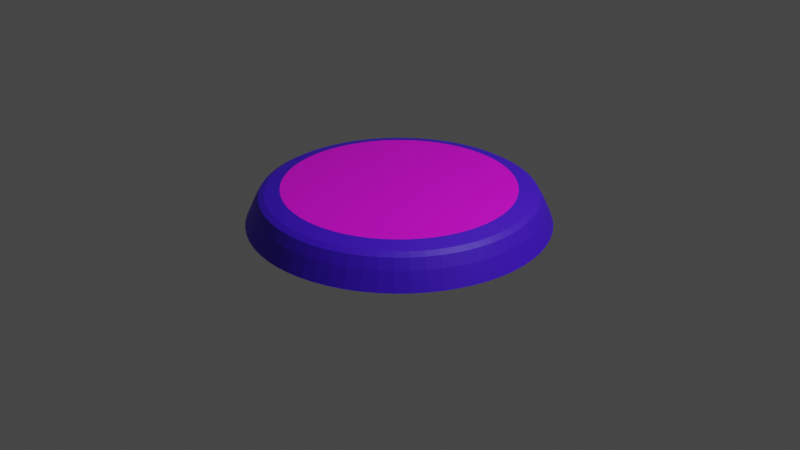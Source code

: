 # Source: ButtonPlayer.blend  (saved by Blender 3.6.13; exported with 4.5.12 LTS)
import bpy
from mathutils import Matrix  # noqa: F401  (used for matrix-valued properties, if any)

bpy.ops.wm.read_factory_settings(use_empty=True)
scene = bpy.context.scene
scene.name = 'Scene'

# ---- collections
col_collection = bpy.data.collections.new('Collection'); scene.collection.children.link(col_collection)
col_button = bpy.data.collections.new('Button'); scene.collection.children.link(col_button)

# ---- images (referenced by path relative to the original .blend; pixels are not part of the script)
import os
ASSET_DIR = os.environ.get("B2B_ASSET_DIR", "")  # directory of the original .blend (textures are referenced by path, not embedded)
HERE = os.path.dirname(os.path.abspath(__file__))  # packed textures are extracted next to this script under _unpacked/

def load_image(name, relpath, width, height, colorspace="sRGB"):
    """Load a texture the original file referenced (path relative to the .blend, or extracted next to this script)."""
    p = next((c for c in (os.path.join(HERE, relpath), os.path.join(ASSET_DIR, relpath)) if relpath and os.path.exists(c)), "")
    if p:
        img = bpy.data.images.load(p, check_existing=True)
        img.name = name
    else:  # same state as the original file: an image datablock whose file is absent (Cycles renders it pink)
        img = bpy.data.images.new(name, width, height)
        img.source = "FILE"
        img.filepath = "//" + (relpath or name)
    img.colorspace_settings.name = colorspace
    return img
img_logotest_png = load_image('LogoTest.png', 'Textures/LogoTest.png', 1024, 1024, 'sRGB')

# ---- materials (node trees are filled in below, after node groups)
mat_button = bpy.data.materials.new('Button')
mat_button.use_transparent_shadow = False
mat_buttonsticker = bpy.data.materials.new('ButtonSticker')
mat_buttonsticker.use_transparent_shadow = False

# ---- material node trees
mat_button.use_nodes = True; mat_button.node_tree.nodes.clear()
_N = mat_button.node_tree.nodes; _L = mat_button.node_tree.links
n0 = _N.new('ShaderNodeBsdfPrincipled'); n0.name = 'Principled BSDF'; n0.location = (10, 300)
n0.distribution = 'GGX'
n0.subsurface_method = 'RANDOM_WALK_SKIN'
n0.inputs[0].default_value = (0.06501, 0.007147, 0.8, 1.0)
n0.inputs[3].default_value = 1.45
n0.inputs[27].default_value = (0.0, 0.0, 0.0, 1.0)
n0.inputs[28].default_value = 1.0
n1 = _N.new('ShaderNodeOutputMaterial'); n1.name = 'Material Output'; n1.location = (300, 300)
_L.new(n0.outputs[0], n1.inputs[0])
n1.is_active_output = True
mat_buttonsticker.use_nodes = True; mat_buttonsticker.node_tree.nodes.clear()
_N = mat_buttonsticker.node_tree.nodes; _L = mat_buttonsticker.node_tree.links
n0 = _N.new('ShaderNodeBsdfPrincipled'); n0.name = 'Principled BSDF'; n0.location = (10, 300)
n0.distribution = 'GGX'
n0.subsurface_method = 'RANDOM_WALK_SKIN'
n0.inputs[3].default_value = 1.45
n0.inputs[27].default_value = (0.0, 0.0, 0.0, 1.0)
n0.inputs[28].default_value = 1.0
n1 = _N.new('ShaderNodeOutputMaterial'); n1.name = 'Material Output'; n1.location = (300, 300)
n2 = _N.new('ShaderNodeTexImage'); n2.name = 'Image Texture'; n2.location = (-280, 280)
n2.image = img_logotest_png
_L.new(n0.outputs[0], n1.inputs[0])
_L.new(n2.outputs[0], n0.inputs[0])
n1.is_active_output = True

# ---- world
world_world = bpy.data.worlds.new('World'); scene.world = world_world
world_world.use_nodes = True; world_world.node_tree.nodes.clear()
_N = world_world.node_tree.nodes; _L = world_world.node_tree.links
n0 = _N.new('ShaderNodeOutputWorld'); n0.name = 'World Output'; n0.location = (300, 300)
n1 = _N.new('ShaderNodeBackground'); n1.name = 'Background'; n1.location = (10, 300)
n1.inputs[0].default_value = (0.05088, 0.05088, 0.05088, 1.0)
_L.new(n1.outputs[0], n0.inputs[0])
n0.is_active_output = True
world_world.color = (0.05088, 0.05088, 0.05088)
world_world.use_sun_shadow = False
world_world.sun_shadow_jitter_overblur = 0.0

# ---- cameras
cam_camera = bpy.data.cameras.new('Camera')
cam_camera.clip_end = 100.0
cam_camera.ortho_scale = 7.314

# ---- lights
light_light = bpy.data.lights.new('Light', 'POINT')
light_light.transmission_factor = 0.0
light_light.energy = 1000.0
light_light.shadow_soft_size = 0.1
light_light.shadow_maximum_resolution = 0.006
light_light.use_absolute_resolution = True

# ---- meshes
me_cylinder_001 = bpy.data.meshes.new('Cylinder.001')
me_cylinder_001.from_pydata([(7.123e-09, 1.549, 0.01768), (0.1518, 1.541, 0.01768), (0.3022, 1.519, 0.01768), (0.4496, 1.482, 0.01768), (0.5927, 1.431, 0.01768), (0.7301, 1.366, 0.01768), (0.8605, 1.288, 0.01768), (0.9825, 1.197, 0.01768), (1.095, 1.095, 0.01768), (1.197, 0.9825, 0.01768), (1.288, 0.8605, 0.01768), (1.366, 0.7301, 0.01768), (1.431, 0.5927, 0.01768), (1.482, 0.4496, 0.01768), (1.519, 0.3022, 0.01768), (1.541, 0.1518, 0.01768), (1.549, 6.133e-09, 0.01768), (1.541, -0.1518, 0.01768), (1.519, -0.3022, 0.01768), (1.482, -0.4496, 0.01768), (1.431, -0.5927, 0.01768), (1.366, -0.7301, 0.01768), (1.288, -0.8605, 0.01768), (1.197, -0.9825, 0.01768), (1.095, -1.095, 0.01768), (0.9825, -1.197, 0.01768), (0.8605, -1.288, 0.01768), (0.7301, -1.366, 0.01768), (0.5927, -1.431, 0.01768), (0.4496, -1.482, 0.01768), (0.3022, -1.519, 0.01768), (0.1518, -1.541, 0.01768), (7.123e-09, -1.549, 0.01768), (-0.1518, -1.541, 0.01768), (-0.3022, -1.519, 0.01768), (-0.4496, -1.482, 0.01768), (-0.5927, -1.431, 0.01768), (-0.7301, -1.366, 0.01768), (-0.8605, -1.288, 0.01768), (-0.9825, -1.197, 0.01768), (-1.095, -1.095, 0.01768), (-1.197, -0.9825, 0.01768), (-1.288, -0.8605, 0.01768), (-1.366, -0.7301, 0.01768), (-1.431, -0.5927, 0.01768), (-1.482, -0.4496, 0.01768), (-1.519, -0.3022, 0.01768), (-1.541, -0.1518, 0.01768), (-1.549, 6.133e-09, 0.01768), (-1.541, 0.1518, 0.01768), (-1.519, 0.3022, 0.01768), (-1.482, 0.4496, 0.01768), (-1.431, 0.5927, 0.01768), (-1.366, 0.7301, 0.01768), (-1.288, 0.8605, 0.01768), (-1.197, 0.9825, 0.01768), (-1.095, 1.095, 0.01768), (-0.9825, 1.197, 0.01768), (-0.8605, 1.288, 0.01768), (-0.7301, 1.366, 0.01768), (-0.5927, 1.431, 0.01768), (-0.4496, 1.482, 0.01768), (-0.3022, 1.519, 0.01768), (-0.1518, 1.541, 0.01768), (0.1165, 1.182, 0.3751), (1.082e-08, 1.188, 0.3751), (0.2318, 1.165, 0.3751), (0.3449, 1.137, 0.3751), (0.4547, 1.098, 0.3751), (0.5601, 1.048, 0.3751), (0.6601, 0.9879, 0.3751), (0.7537, 0.9184, 0.3751), (0.8401, 0.8401, 0.3751), (0.9184, 0.7537, 0.3751), (0.9879, 0.6601, 0.3751), (1.048, 0.5601, 0.3751), (1.098, 0.4547, 0.3751), (1.137, 0.3449, 0.3751), (1.165, 0.2318, 0.3751), (1.182, 0.1165, 0.3751), (1.188, 1.147e-09, 0.3751), (1.182, -0.1165, 0.3751), (1.165, -0.2318, 0.3751), (1.137, -0.3449, 0.3751), (1.098, -0.4547, 0.3751), (1.048, -0.5601, 0.3751), (0.9879, -0.6601, 0.3751), (0.9184, -0.7537, 0.3751), (0.8401, -0.8401, 0.3751), (0.7537, -0.9184, 0.3751), (0.6601, -0.9879, 0.3751), (0.5601, -1.048, 0.3751), (0.4547, -1.098, 0.3751), (0.3449, -1.137, 0.3751), (0.2318, -1.165, 0.3751), (0.1165, -1.182, 0.3751), (1.082e-08, -1.188, 0.3751), (-0.1165, -1.182, 0.3751), (-0.2318, -1.165, 0.3751), (-0.3449, -1.137, 0.3751), (-0.4547, -1.098, 0.3751), (-0.5601, -1.048, 0.3751), (-0.6601, -0.9879, 0.3751), (-0.7537, -0.9184, 0.3751), (-0.8401, -0.8401, 0.3751), (-0.9184, -0.7537, 0.3751), (-0.9879, -0.6601, 0.3751), (-1.048, -0.5601, 0.3751), (-1.098, -0.4547, 0.3751), (-1.137, -0.3449, 0.3751), (-1.165, -0.2318, 0.3751), (-1.182, -0.1165, 0.3751), (-1.188, 1.147e-09, 0.3751), (-1.182, 0.1165, 0.3751), (-1.165, 0.2318, 0.3751), (-1.137, 0.3449, 0.3751), (-1.098, 0.4547, 0.3751), (-1.048, 0.5601, 0.3751), (-0.9879, 0.6601, 0.3751), (-0.9184, 0.7537, 0.3751), (-0.8401, 0.8401, 0.3751), (-0.7537, 0.9184, 0.3751), (-0.6601, 0.9879, 0.3751), (-0.5601, 1.048, 0.3751), (-0.4547, 1.098, 0.3751), (-0.3449, 1.137, 0.3751), (-0.2318, 1.165, 0.3751), (-0.1165, 1.182, 0.3751), (8.935e-09, 1.466, 0.2), (0.1437, 1.459, 0.2), (0.2861, 1.438, 0.2), (0.4257, 1.403, 0.2), (0.5612, 1.355, 0.2), (0.6913, 1.293, 0.2), (0.8147, 1.219, 0.2), (0.9303, 1.134, 0.2), (1.037, 1.037, 0.2), (1.134, 0.9303, 0.2), (1.219, 0.8147, 0.2), (1.293, 0.6913, 0.2), (1.355, 0.5612, 0.2), (1.403, 0.4257, 0.2), (1.438, 0.2861, 0.2), (1.459, 0.1437, 0.2), (1.466, 4.481e-09, 0.2), (1.459, -0.1437, 0.2), (1.438, -0.2861, 0.2), (1.403, -0.4257, 0.2), (1.355, -0.5612, 0.2), (1.293, -0.6913, 0.2), (1.219, -0.8147, 0.2), (1.134, -0.9303, 0.2), (1.037, -1.037, 0.2), (0.9303, -1.134, 0.2), (0.8147, -1.219, 0.2), (0.6913, -1.293, 0.2), (0.5612, -1.355, 0.2), (0.4257, -1.403, 0.2), (0.2861, -1.438, 0.2), (0.1437, -1.459, 0.2), (8.935e-09, -1.466, 0.2), (-0.1437, -1.459, 0.2), (-0.2861, -1.438, 0.2), (-0.4257, -1.403, 0.2), (-0.5612, -1.355, 0.2), (-0.6913, -1.293, 0.2), (-0.8147, -1.219, 0.2), (-0.9303, -1.134, 0.2), (-1.037, -1.037, 0.2), (-1.134, -0.9303, 0.2), (-1.219, -0.8147, 0.2), (-1.293, -0.6913, 0.2), (-1.355, -0.5612, 0.2), (-1.403, -0.4257, 0.2), (-1.438, -0.2861, 0.2), (-1.459, -0.1437, 0.2), (-1.466, 4.481e-09, 0.2), (-1.459, 0.1437, 0.2), (-1.438, 0.2861, 0.2), (-1.403, 0.4257, 0.2), (-1.355, 0.5612, 0.2), (-1.293, 0.6913, 0.2), (-1.219, 0.8147, 0.2), (-1.134, 0.9303, 0.2), (-1.037, 1.037, 0.2), (-0.9303, 1.134, 0.2), (-0.8147, 1.219, 0.2), (-0.6913, 1.293, 0.2), (-0.5612, 1.355, 0.2), (-0.4257, 1.403, 0.2), (-0.2861, 1.438, 0.2), (-0.1437, 1.459, 0.2), (9.121e-09, 1.407, 0.3045), (9.296e-09, 1.35, 0.3371), (0.1323, 1.343, 0.3371), (0.1379, 1.4, 0.3045), (0.2633, 1.324, 0.3371), (0.2745, 1.38, 0.3045), (0.3917, 1.291, 0.3371), (0.4085, 1.347, 0.3045), (0.5164, 1.247, 0.3371), (0.5385, 1.3, 0.3045), (0.6362, 1.19, 0.3371), (0.6634, 1.241, 0.3045), (0.7498, 1.122, 0.3371), (0.7818, 1.17, 0.3045), (0.8561, 1.043, 0.3371), (0.8927, 1.088, 0.3045), (0.9543, 0.9543, 0.3371), (0.9951, 0.9951, 0.3045), (1.043, 0.8561, 0.3371), (1.088, 0.8927, 0.3045), (1.122, 0.7498, 0.3371), (1.17, 0.7818, 0.3045), (1.19, 0.6362, 0.3371), (1.241, 0.6634, 0.3045), (1.247, 0.5164, 0.3371), (1.3, 0.5385, 0.3045), (1.291, 0.3917, 0.3371), (1.347, 0.4085, 0.3045), (1.324, 0.2633, 0.3371), (1.38, 0.2745, 0.3045), (1.343, 0.1323, 0.3371), (1.4, 0.1379, 0.3045), (1.35, 3.327e-09, 0.3371), (1.407, 4.044e-09, 0.3045), (1.343, -0.1323, 0.3371), (1.4, -0.1379, 0.3045), (1.324, -0.2633, 0.3371), (1.38, -0.2745, 0.3045), (1.291, -0.3917, 0.3371), (1.347, -0.4085, 0.3045), (1.247, -0.5164, 0.3371), (1.3, -0.5385, 0.3045), (1.19, -0.6362, 0.3371), (1.241, -0.6634, 0.3045), (1.122, -0.7498, 0.3371), (1.17, -0.7818, 0.3045), (1.043, -0.8561, 0.3371), (1.088, -0.8927, 0.3045), (0.9543, -0.9543, 0.3371), (0.9951, -0.9951, 0.3045), (0.8561, -1.043, 0.3371), (0.8927, -1.088, 0.3045), (0.7498, -1.122, 0.3371), (0.7818, -1.17, 0.3045), (0.6362, -1.19, 0.3371), (0.6634, -1.241, 0.3045), (0.5164, -1.247, 0.3371), (0.5385, -1.3, 0.3045), (0.3917, -1.291, 0.3371), (0.4085, -1.347, 0.3045), (0.2633, -1.324, 0.3371), (0.2745, -1.38, 0.3045), (0.1323, -1.343, 0.3371), (0.1379, -1.4, 0.3045), (9.296e-09, -1.35, 0.3371), (9.121e-09, -1.407, 0.3045), (-0.1323, -1.343, 0.3371), (-0.1379, -1.4, 0.3045), (-0.2633, -1.324, 0.3371), (-0.2745, -1.38, 0.3045), (-0.3917, -1.291, 0.3371), (-0.4085, -1.347, 0.3045), (-0.5164, -1.247, 0.3371), (-0.5385, -1.3, 0.3045), (-0.6362, -1.19, 0.3371), (-0.6634, -1.241, 0.3045), (-0.7498, -1.122, 0.3371), (-0.7818, -1.17, 0.3045), (-0.8561, -1.043, 0.3371), (-0.8927, -1.088, 0.3045), (-0.9543, -0.9543, 0.3371), (-0.9951, -0.9951, 0.3045), (-1.043, -0.8561, 0.3371), (-1.088, -0.8927, 0.3045), (-1.122, -0.7498, 0.3371), (-1.17, -0.7818, 0.3045), (-1.19, -0.6362, 0.3371), (-1.241, -0.6634, 0.3045), (-1.247, -0.5164, 0.3371), (-1.3, -0.5385, 0.3045), (-1.291, -0.3917, 0.3371), (-1.347, -0.4085, 0.3045), (-1.324, -0.2633, 0.3371), (-1.38, -0.2745, 0.3045), (-1.343, -0.1323, 0.3371), (-1.4, -0.1379, 0.3045), (-1.35, 3.327e-09, 0.3371), (-1.407, 4.044e-09, 0.3045), (-1.343, 0.1323, 0.3371), (-1.4, 0.1379, 0.3045), (-1.324, 0.2633, 0.3371), (-1.38, 0.2745, 0.3045), (-1.291, 0.3917, 0.3371), (-1.347, 0.4085, 0.3045), (-1.247, 0.5164, 0.3371), (-1.3, 0.5385, 0.3045), (-1.19, 0.6362, 0.3371), (-1.241, 0.6634, 0.3045), (-1.122, 0.7498, 0.3371), (-1.17, 0.7818, 0.3045), (-1.043, 0.8561, 0.3371), (-1.088, 0.8927, 0.3045), (-0.9543, 0.9543, 0.3371), (-0.9951, 0.9951, 0.3045), (-0.8561, 1.043, 0.3371), (-0.8927, 1.088, 0.3045), (-0.7498, 1.122, 0.3371), (-0.7818, 1.17, 0.3045), (-0.6362, 1.19, 0.3371), (-0.6634, 1.241, 0.3045), (-0.5164, 1.247, 0.3371), (-0.5385, 1.3, 0.3045), (-0.3917, 1.291, 0.3371), (-0.4085, 1.347, 0.3045), (-0.2633, 1.324, 0.3371), (-0.2745, 1.38, 0.3045), (-0.1323, 1.343, 0.3371), (-0.1379, 1.4, 0.3045)], [], [(191, 319, 192, 128), (198, 196, 66, 67), (200, 198, 67, 68), (202, 200, 68, 69), (204, 202, 69, 70), (206, 204, 70, 71), (208, 206, 71, 72), (210, 208, 72, 73), (212, 210, 73, 74), (214, 212, 74, 75), (216, 214, 75, 76), (218, 216, 76, 77), (220, 218, 77, 78), (222, 220, 78, 79), (224, 222, 79, 80), (226, 224, 80, 81), (228, 226, 81, 82), (230, 228, 82, 83), (232, 230, 83, 84), (234, 232, 84, 85), (236, 234, 85, 86), (238, 236, 86, 87), (240, 238, 87, 88), (242, 240, 88, 89), (244, 242, 89, 90), (246, 244, 90, 91), (248, 246, 91, 92), (250, 248, 92, 93), (252, 250, 93, 94), (254, 252, 94, 95), (256, 254, 95, 96), (258, 256, 96, 97), (260, 258, 97, 98), (262, 260, 98, 99), (264, 262, 99, 100), (266, 264, 100, 101), (268, 266, 101, 102), (270, 268, 102, 103), (272, 270, 103, 104), (274, 272, 104, 105), (276, 274, 105, 106), (278, 276, 106, 107), (280, 278, 107, 108), (282, 280, 108, 109), (284, 282, 109, 110), (286, 284, 110, 111), (288, 286, 111, 112), (290, 288, 112, 113), (292, 290, 113, 114), (294, 292, 114, 115), (296, 294, 115, 116), (298, 296, 116, 117), (300, 298, 117, 118), (302, 300, 118, 119), (304, 302, 119, 120), (306, 304, 120, 121), (308, 306, 121, 122), (310, 308, 122, 123), (312, 310, 123, 124), (314, 312, 124, 125), (316, 314, 125, 126), (318, 316, 126, 127), (135, 207, 209, 136), (193, 318, 127, 65), (0, 1, 2, 3, 4, 5, 6, 7, 8, 9, 10, 11, 12, 13, 14, 15, 16, 17, 18, 19, 20, 21, 22, 23, 24, 25, 26, 27, 28, 29, 30, 31, 32, 33, 34, 35, 36, 37, 38, 39, 40, 41, 42, 43, 44, 45, 46, 47, 48, 49, 50, 51, 52, 53, 54, 55, 56, 57, 58, 59, 60, 61, 62, 63), (170, 277, 279, 171), (144, 225, 227, 145), (179, 295, 297, 180), (153, 243, 245, 154), (188, 313, 315, 189), (162, 261, 263, 163), (136, 209, 211, 137), (171, 279, 281, 172), (145, 227, 229, 146), (180, 297, 299, 181), (128, 192, 195, 129), (154, 245, 247, 155), (189, 315, 317, 190), (163, 263, 265, 164), (137, 211, 213, 138), (172, 281, 283, 173), (146, 229, 231, 147), (181, 299, 301, 182), (155, 247, 249, 156), (190, 317, 319, 191), (129, 195, 197, 130), (164, 265, 267, 165), (138, 213, 215, 139), (173, 283, 285, 174), (147, 231, 233, 148), (182, 301, 303, 183), (156, 249, 251, 157), (196, 194, 64, 66), (130, 197, 199, 131), (165, 267, 269, 166), (139, 215, 217, 140), (174, 285, 287, 175), (148, 233, 235, 149), (183, 303, 305, 184), (157, 251, 253, 158), (131, 199, 201, 132), (166, 269, 271, 167), (140, 217, 219, 141), (175, 287, 289, 176), (149, 235, 237, 150), (184, 305, 307, 185), (158, 253, 255, 159), (132, 201, 203, 133), (167, 271, 273, 168), (141, 219, 221, 142), (176, 289, 291, 177), (150, 237, 239, 151), (185, 307, 309, 186), (159, 255, 257, 160), (133, 203, 205, 134), (168, 273, 275, 169), (142, 221, 223, 143), (177, 291, 293, 178), (151, 239, 241, 152), (186, 309, 311, 187), (160, 257, 259, 161), (134, 205, 207, 135), (169, 275, 277, 170), (143, 223, 225, 144), (178, 293, 295, 179), (152, 241, 243, 153), (187, 311, 313, 188), (161, 259, 261, 162), (63, 191, 128, 0), (62, 190, 191, 63), (61, 189, 190, 62), (60, 188, 189, 61), (59, 187, 188, 60), (58, 186, 187, 59), (57, 185, 186, 58), (56, 184, 185, 57), (55, 183, 184, 56), (54, 182, 183, 55), (53, 181, 182, 54), (52, 180, 181, 53), (51, 179, 180, 52), (50, 178, 179, 51), (49, 177, 178, 50), (48, 176, 177, 49), (47, 175, 176, 48), (46, 174, 175, 47), (45, 173, 174, 46), (44, 172, 173, 45), (43, 171, 172, 44), (42, 170, 171, 43), (41, 169, 170, 42), (40, 168, 169, 41), (39, 167, 168, 40), (38, 166, 167, 39), (37, 165, 166, 38), (36, 164, 165, 37), (35, 163, 164, 36), (34, 162, 163, 35), (33, 161, 162, 34), (32, 160, 161, 33), (31, 159, 160, 32), (30, 158, 159, 31), (29, 157, 158, 30), (28, 156, 157, 29), (27, 155, 156, 28), (26, 154, 155, 27), (25, 153, 154, 26), (24, 152, 153, 25), (23, 151, 152, 24), (22, 150, 151, 23), (21, 149, 150, 22), (20, 148, 149, 21), (19, 147, 148, 20), (18, 146, 147, 19), (17, 145, 146, 18), (16, 144, 145, 17), (15, 143, 144, 16), (14, 142, 143, 15), (13, 141, 142, 14), (12, 140, 141, 13), (11, 139, 140, 12), (10, 138, 139, 11), (9, 137, 138, 10), (8, 136, 137, 9), (7, 135, 136, 8), (6, 134, 135, 7), (5, 133, 134, 6), (4, 132, 133, 5), (3, 131, 132, 4), (2, 130, 131, 3), (1, 129, 130, 2), (0, 128, 129, 1), (128, 191, 190, 189, 188, 187, 186, 185, 184, 183, 182, 181, 180, 179, 178, 177, 176, 175, 174, 173, 172, 171, 170, 169, 168, 167, 166, 165, 164, 163, 162, 161, 160, 159, 158, 157, 156, 155, 154, 153, 152, 151, 150, 149, 148, 147, 146, 145, 144, 143, 142, 141, 140, 139, 138, 137, 136, 135, 134, 133, 132, 131, 130, 129), (195, 192, 193, 194), (197, 195, 194, 196), (199, 197, 196, 198), (201, 199, 198, 200), (203, 201, 200, 202), (205, 203, 202, 204), (207, 205, 204, 206), (209, 207, 206, 208), (211, 209, 208, 210), (213, 211, 210, 212), (215, 213, 212, 214), (217, 215, 214, 216), (219, 217, 216, 218), (221, 219, 218, 220), (223, 221, 220, 222), (225, 223, 222, 224), (227, 225, 224, 226), (229, 227, 226, 228), (231, 229, 228, 230), (233, 231, 230, 232), (235, 233, 232, 234), (237, 235, 234, 236), (239, 237, 236, 238), (241, 239, 238, 240), (243, 241, 240, 242), (245, 243, 242, 244), (247, 245, 244, 246), (249, 247, 246, 248), (251, 249, 248, 250), (253, 251, 250, 252), (255, 253, 252, 254), (257, 255, 254, 256), (259, 257, 256, 258), (261, 259, 258, 260), (263, 261, 260, 262), (265, 263, 262, 264), (267, 265, 264, 266), (269, 267, 266, 268), (271, 269, 268, 270), (273, 271, 270, 272), (275, 273, 272, 274), (277, 275, 274, 276), (279, 277, 276, 278), (281, 279, 278, 280), (283, 281, 280, 282), (285, 283, 282, 284), (287, 285, 284, 286), (289, 287, 286, 288), (291, 289, 288, 290), (293, 291, 290, 292), (295, 293, 292, 294), (297, 295, 294, 296), (299, 297, 296, 298), (301, 299, 298, 300), (303, 301, 300, 302), (305, 303, 302, 304), (307, 305, 304, 306), (309, 307, 306, 308), (311, 309, 308, 310), (313, 311, 310, 312), (315, 313, 312, 314), (317, 315, 314, 316), (319, 317, 316, 318), (192, 319, 318, 193), (194, 193, 65, 64)])
_uv = me_cylinder_001.uv_layers.new(name='UVMap')
_uv.uv.foreach_set('vector', [0.01562, 0.75, 0.01562, 0.9523, 0.0, 0.9523, 0.0, 0.75, 0.9531, 1.0, 0.9688, 1.0, 0.9688, 1.0, 0.9531, 1.0, 0.9375, 1.0, 0.9531, 1.0, 0.9531, 1.0, 0.9375, 1.0, 0.9219, 1.0, 0.9375, 1.0, 0.9375, 1.0, 0.9219, 1.0, 0.9062, 1.0, 0.9219, 1.0, 0.9219, 1.0, 0.9062, 1.0, 0.8906, 1.0, 0.9062, 1.0, 0.9062, 1.0, 0.8906, 1.0, 0.875, 1.0, 0.8906, 1.0, 0.8906, 1.0, 0.875, 1.0, 0.8594, 1.0, 0.875, 1.0, 0.875, 1.0, 0.8594, 1.0, 0.8438, 1.0, 0.8594, 1.0, 0.8594, 1.0, 0.8438, 1.0, 0.8281, 1.0, 0.8438, 1.0, 0.8438, 1.0, 0.8281, 1.0, 0.8125, 1.0, 0.8281, 1.0, 0.8281, 1.0, 0.8125, 1.0, 0.7969, 1.0, 0.8125, 1.0, 0.8125, 1.0, 0.7969, 1.0, 0.7812, 1.0, 0.7969, 1.0, 0.7969, 1.0, 0.7812, 1.0, 0.7656, 1.0, 0.7812, 1.0, 0.7812, 1.0, 0.7656, 1.0, 0.75, 1.0, 0.7656, 1.0, 0.7656, 1.0, 0.75, 1.0, 0.7344, 1.0, 0.75, 1.0, 0.75, 1.0, 0.7344, 1.0, 0.7188, 1.0, 0.7344, 1.0, 0.7344, 1.0, 0.7188, 1.0, 0.7031, 1.0, 0.7188, 1.0, 0.7188, 1.0, 0.7031, 1.0, 0.6875, 1.0, 0.7031, 1.0, 0.7031, 1.0, 0.6875, 1.0, 0.6719, 1.0, 0.6875, 1.0, 0.6875, 1.0, 0.6719, 1.0, 0.6562, 1.0, 0.6719, 1.0, 0.6719, 1.0, 0.6562, 1.0, 0.6406, 1.0, 0.6562, 1.0, 0.6562, 1.0, 0.6406, 1.0, 0.625, 1.0, 0.6406, 1.0, 0.6406, 1.0, 0.625, 1.0, 0.6094, 1.0, 0.625, 1.0, 0.625, 1.0, 0.6094, 1.0, 0.5938, 1.0, 0.6094, 1.0, 0.6094, 1.0, 0.5938, 1.0, 0.5781, 1.0, 0.5938, 1.0, 0.5938, 1.0, 0.5781, 1.0, 0.5625, 1.0, 0.5781, 1.0, 0.5781, 1.0, 0.5625, 1.0, 0.5469, 1.0, 0.5625, 1.0, 0.5625, 1.0, 0.5469, 1.0, 0.5312, 1.0, 0.5469, 1.0, 0.5469, 1.0, 0.5312, 1.0, 0.5156, 1.0, 0.5312, 1.0, 0.5312, 1.0, 0.5156, 1.0, 0.5, 1.0, 0.5156, 1.0, 0.5156, 1.0, 0.5, 1.0, 0.4844, 1.0, 0.5, 1.0, 0.5, 1.0, 0.4844, 1.0, 0.4688, 1.0, 0.4844, 1.0, 0.4844, 1.0, 0.4688, 1.0, 0.4531, 1.0, 0.4688, 1.0, 0.4688, 1.0, 0.4531, 1.0, 0.4375, 1.0, 0.4531, 1.0, 0.4531, 1.0, 0.4375, 1.0, 0.4219, 1.0, 0.4375, 1.0, 0.4375, 1.0, 0.4219, 1.0, 0.4062, 1.0, 0.4219, 1.0, 0.4219, 1.0, 0.4062, 1.0, 0.3906, 1.0, 0.4062, 1.0, 0.4062, 1.0, 0.3906, 1.0, 0.375, 1.0, 0.3906, 1.0, 0.3906, 1.0, 0.375, 1.0, 0.3594, 1.0, 0.375, 1.0, 0.375, 1.0, 0.3594, 1.0, 0.3438, 1.0, 0.3594, 1.0, 0.3594, 1.0, 0.3438, 1.0, 0.3281, 1.0, 0.3438, 1.0, 0.3438, 1.0, 0.3281, 1.0, 0.3125, 1.0, 0.3281, 1.0, 0.3281, 1.0, 0.3125, 1.0, 0.2969, 1.0, 0.3125, 1.0, 0.3125, 1.0, 0.2969, 1.0, 0.2812, 1.0, 0.2969, 1.0, 0.2969, 1.0, 0.2812, 1.0, 0.2656, 1.0, 0.2812, 1.0, 0.2812, 1.0, 0.2656, 1.0, 0.25, 1.0, 0.2656, 1.0, 0.2656, 1.0, 0.25, 1.0, 0.2344, 1.0, 0.25, 1.0, 0.25, 1.0, 0.2344, 1.0, 0.2188, 1.0, 0.2344, 1.0, 0.2344, 1.0, 0.2188, 1.0, 0.2031, 1.0, 0.2188, 1.0, 0.2188, 1.0, 0.2031, 1.0, 0.1875, 1.0, 0.2031, 1.0, 0.2031, 1.0, 0.1875, 1.0, 0.1719, 1.0, 0.1875, 1.0, 0.1875, 1.0, 0.1719, 1.0, 0.1562, 1.0, 0.1719, 1.0, 0.1719, 1.0, 0.1562, 1.0, 0.1406, 1.0, 0.1562, 1.0, 0.1562, 1.0, 0.1406, 1.0, 0.125, 1.0, 0.1406, 1.0, 0.1406, 1.0, 0.125, 1.0, 0.1094, 1.0, 0.125, 1.0, 0.125, 1.0, 0.1094, 1.0, 0.09375, 1.0, 0.1094, 1.0, 0.1094, 1.0, 0.09375, 1.0, 0.07812, 1.0, 0.09375, 1.0, 0.09375, 1.0, 0.07812, 1.0, 0.0625, 1.0, 0.07812, 1.0, 0.07812, 1.0, 0.0625, 1.0, 0.04688, 1.0, 0.0625, 1.0, 0.0625, 1.0, 0.04688, 1.0, 0.03125, 1.0, 0.04687, 1.0, 0.04688, 1.0, 0.03125, 1.0, 0.01562, 1.0, 0.03125, 1.0, 0.03125, 1.0, 0.01562, 1.0, 0.8906, 0.75, 0.8906, 0.9523, 0.875, 0.9523, 0.875, 0.75, 0.0, 1.0, 0.01562, 1.0, 0.01562, 1.0, 0.0, 1.0, 0.75, 0.49, 0.7735, 0.4888, 0.7968, 0.4854, 0.8197, 0.4797, 0.8418, 0.4717, 0.8631, 0.4617, 0.8833, 0.4496, 0.9023, 0.4355, 0.9197, 0.4197, 0.9355, 0.4023, 0.9496, 0.3833, 0.9617, 0.3631, 0.9717, 0.3418, 0.9797, 0.3197, 0.9854, 0.2968, 0.9888, 0.2735, 0.99, 0.25, 0.9888, 0.2265, 0.9854, 0.2032, 0.9797, 0.1803, 0.9717, 0.1582, 0.9617, 0.1369, 0.9496, 0.1167, 0.9355, 0.09775, 0.9197, 0.08029, 0.9023, 0.06448, 0.8833, 0.05045, 0.8631, 0.03834, 0.8418, 0.02827, 0.8197, 0.02033, 0.7968, 0.01461, 0.7735, 0.01116, 0.75, 0.01, 0.7265, 0.01116, 0.7032, 0.01461, 0.6803, 0.02033, 0.6582, 0.02827, 0.6369, 0.03834, 0.6167, 0.05045, 0.5977, 0.06448, 0.5803, 0.08029, 0.5645, 0.09775, 0.5504, 0.1167, 0.5383, 0.1369, 0.5283, 0.1582, 0.5203, 0.1803, 0.5146, 0.2032, 0.5112, 0.2265, 0.51, 0.25, 0.5112, 0.2735, 0.5146, 0.2968, 0.5203, 0.3197, 0.5283, 0.3418, 0.5383, 0.3631, 0.5504, 0.3833, 0.5645, 0.4023, 0.5803, 0.4197, 0.5977, 0.4355, 0.6167, 0.4496, 0.6369, 0.4617, 0.6582, 0.4717, 0.6803, 0.4797, 0.7032, 0.4854, 0.7265, 0.4888, 0.3438, 0.75, 0.3438, 0.9523, 0.3281, 0.9523, 0.3281, 0.75, 0.75, 0.75, 0.75, 0.9523, 0.7344, 0.9523, 0.7344, 0.75, 0.2031, 0.75, 0.2031, 0.9523, 0.1875, 0.9523, 0.1875, 0.75, 0.6094, 0.75, 0.6094, 0.9523, 0.5938, 0.9523, 0.5938, 0.75, 0.0625, 0.75, 0.0625, 0.9523, 0.04688, 0.9523, 0.04688, 0.75, 0.4688, 0.75, 0.4688, 0.9523, 0.4531, 0.9523, 0.4531, 0.75, 0.875, 0.75, 0.875, 0.9523, 0.8594, 0.9523, 0.8594, 0.75, 0.3281, 0.75, 0.3281, 0.9523, 0.3125, 0.9523, 0.3125, 0.75, 0.7344, 0.75, 0.7344, 0.9523, 0.7188, 0.9523, 0.7188, 0.75, 0.1875, 0.75, 0.1875, 0.9523, 0.1719, 0.9523, 0.1719, 0.75, 1.0, 0.75, 1.0, 0.9523, 0.9844, 0.9523, 0.9844, 0.75, 0.5938, 0.75, 0.5938, 0.9523, 0.5781, 0.9523, 0.5781, 0.75, 0.04688, 0.75, 0.04688, 0.9523, 0.03125, 0.9523, 0.03125, 0.75, 0.4531, 0.75, 0.4531, 0.9523, 0.4375, 0.9523, 0.4375, 0.75, 0.8594, 0.75, 0.8594, 0.9523, 0.8438, 0.9523, 0.8438, 0.75, 0.3125, 0.75, 0.3125, 0.9523, 0.2969, 0.9523, 0.2969, 0.75, 0.7188, 0.75, 0.7188, 0.9523, 0.7031, 0.9523, 0.7031, 0.75, 0.1719, 0.75, 0.1719, 0.9523, 0.1562, 0.9523, 0.1562, 0.75, 0.5781, 0.75, 0.5781, 0.9523, 0.5625, 0.9523, 0.5625, 0.75, 0.03125, 0.75, 0.03125, 0.9523, 0.01562, 0.9523, 0.01562, 0.75, 0.9844, 0.75, 0.9844, 0.9523, 0.9688, 0.9523, 0.9687, 0.75, 0.4375, 0.75, 0.4375, 0.9523, 0.4219, 0.9523, 0.4219, 0.75, 0.8438, 0.75, 0.8438, 0.9523, 0.8281, 0.9523, 0.8281, 0.75, 0.2969, 0.75, 0.2969, 0.9523, 0.2812, 0.9523, 0.2813, 0.75, 0.7031, 0.75, 0.7031, 0.9523, 0.6875, 0.9523, 0.6875, 0.75, 0.1562, 0.75, 0.1562, 0.9523, 0.1406, 0.9523, 0.1406, 0.75, 0.5625, 0.75, 0.5625, 0.9523, 0.5469, 0.9523, 0.5469, 0.75, 0.9688, 1.0, 0.9844, 1.0, 0.9844, 1.0, 0.9688, 1.0, 0.9687, 0.75, 0.9688, 0.9523, 0.9531, 0.9523, 0.9531, 0.75, 0.4219, 0.75, 0.4219, 0.9523, 0.4062, 0.9523, 0.4062, 0.75, 0.8281, 0.75, 0.8281, 0.9523, 0.8125, 0.9523, 0.8125, 0.75, 0.2813, 0.75, 0.2812, 0.9523, 0.2656, 0.9523, 0.2656, 0.75, 0.6875, 0.75, 0.6875, 0.9523, 0.6719, 0.9523, 0.6719, 0.75, 0.1406, 0.75, 0.1406, 0.9523, 0.125, 0.9523, 0.125, 0.75, 0.5469, 0.75, 0.5469, 0.9523, 0.5312, 0.9523, 0.5312, 0.75, 0.9531, 0.75, 0.9531, 0.9523, 0.9375, 0.9523, 0.9375, 0.75, 0.4062, 0.75, 0.4062, 0.9523, 0.3906, 0.9523, 0.3906, 0.75, 0.8125, 0.75, 0.8125, 0.9523, 0.7969, 0.9523, 0.7969, 0.75, 0.2656, 0.75, 0.2656, 0.9523, 0.25, 0.9523, 0.25, 0.75, 0.6719, 0.75, 0.6719, 0.9523, 0.6562, 0.9523, 0.6562, 0.75, 0.125, 0.75, 0.125, 0.9523, 0.1094, 0.9523, 0.1094, 0.75, 0.5312, 0.75, 0.5312, 0.9523, 0.5156, 0.9523, 0.5156, 0.75, 0.9375, 0.75, 0.9375, 0.9523, 0.9219, 0.9523, 0.9219, 0.75, 0.3906, 0.75, 0.3906, 0.9523, 0.375, 0.9523, 0.375, 0.75, 0.7969, 0.75, 0.7969, 0.9523, 0.7812, 0.9523, 0.7812, 0.75, 0.25, 0.75, 0.25, 0.9523, 0.2344, 0.9523, 0.2344, 0.75, 0.6562, 0.75, 0.6562, 0.9523, 0.6406, 0.9523, 0.6406, 0.75, 0.1094, 0.75, 0.1094, 0.9523, 0.09375, 0.9523, 0.09375, 0.75, 0.5156, 0.75, 0.5156, 0.9523, 0.5, 0.9523, 0.5, 0.75, 0.9219, 0.75, 0.9219, 0.9523, 0.9062, 0.9523, 0.9063, 0.75, 0.375, 0.75, 0.375, 0.9523, 0.3594, 0.9523, 0.3594, 0.75, 0.7812, 0.75, 0.7812, 0.9523, 0.7656, 0.9523, 0.7656, 0.75, 0.2344, 0.75, 0.2344, 0.9523, 0.2188, 0.9523, 0.2188, 0.75, 0.6406, 0.75, 0.6406, 0.9523, 0.625, 0.9523, 0.625, 0.75, 0.09375, 0.75, 0.09375, 0.9523, 0.07812, 0.9523, 0.07812, 0.75, 0.5, 0.75, 0.5, 0.9523, 0.4844, 0.9523, 0.4844, 0.75, 0.9063, 0.75, 0.9062, 0.9523, 0.8906, 0.9523, 0.8906, 0.75, 0.3594, 0.75, 0.3594, 0.9523, 0.3438, 0.9523, 0.3438, 0.75, 0.7656, 0.75, 0.7656, 0.9523, 0.75, 0.9523, 0.75, 0.75, 0.2188, 0.75, 0.2188, 0.9523, 0.2031, 0.9523, 0.2031, 0.75, 0.625, 0.75, 0.625, 0.9523, 0.6094, 0.9523, 0.6094, 0.75, 0.07812, 0.75, 0.07812, 0.9523, 0.0625, 0.9523, 0.0625, 0.75, 0.4844, 0.75, 0.4844, 0.9523, 0.4688, 0.9523, 0.4688, 0.75, 0.01562, 0.5, 0.01562, 0.75, 0.0, 0.75, 0.0, 0.5, 0.03125, 0.5, 0.03125, 0.75, 0.01562, 0.75, 0.01562, 0.5, 0.04688, 0.5, 0.04688, 0.75, 0.03125, 0.75, 0.03125, 0.5, 0.0625, 0.5, 0.0625, 0.75, 0.04688, 0.75, 0.04688, 0.5, 0.07812, 0.5, 0.07812, 0.75, 0.0625, 0.75, 0.0625, 0.5, 0.09375, 0.5, 0.09375, 0.75, 0.07812, 0.75, 0.07812, 0.5, 0.1094, 0.5, 0.1094, 0.75, 0.09375, 0.75, 0.09375, 0.5, 0.125, 0.5, 0.125, 0.75, 0.1094, 0.75, 0.1094, 0.5, 0.1406, 0.5, 0.1406, 0.75, 0.125, 0.75, 0.125, 0.5, 0.1562, 0.5, 0.1562, 0.75, 0.1406, 0.75, 0.1406, 0.5, 0.1719, 0.5, 0.1719, 0.75, 0.1562, 0.75, 0.1562, 0.5, 0.1875, 0.5, 0.1875, 0.75, 0.1719, 0.75, 0.1719, 0.5, 0.2031, 0.5, 0.2031, 0.75, 0.1875, 0.75, 0.1875, 0.5, 0.2188, 0.5, 0.2188, 0.75, 0.2031, 0.75, 0.2031, 0.5, 0.2344, 0.5, 0.2344, 0.75, 0.2188, 0.75, 0.2188, 0.5, 0.25, 0.5, 0.25, 0.75, 0.2344, 0.75, 0.2344, 0.5, 0.2656, 0.5, 0.2656, 0.75, 0.25, 0.75, 0.25, 0.5, 0.2812, 0.5, 0.2813, 0.75, 0.2656, 0.75, 0.2656, 0.5, 0.2969, 0.5, 0.2969, 0.75, 0.2813, 0.75, 0.2812, 0.5, 0.3125, 0.5, 0.3125, 0.75, 0.2969, 0.75, 0.2969, 0.5, 0.3281, 0.5, 0.3281, 0.75, 0.3125, 0.75, 0.3125, 0.5, 0.3438, 0.5, 0.3438, 0.75, 0.3281, 0.75, 0.3281, 0.5, 0.3594, 0.5, 0.3594, 0.75, 0.3438, 0.75, 0.3438, 0.5, 0.375, 0.5, 0.375, 0.75, 0.3594, 0.75, 0.3594, 0.5, 0.3906, 0.5, 0.3906, 0.75, 0.375, 0.75, 0.375, 0.5, 0.4062, 0.5, 0.4062, 0.75, 0.3906, 0.75, 0.3906, 0.5, 0.4219, 0.5, 0.4219, 0.75, 0.4062, 0.75, 0.4062, 0.5, 0.4375, 0.5, 0.4375, 0.75, 0.4219, 0.75, 0.4219, 0.5, 0.4531, 0.5, 0.4531, 0.75, 0.4375, 0.75, 0.4375, 0.5, 0.4688, 0.5, 0.4688, 0.75, 0.4531, 0.75, 0.4531, 0.5, 0.4844, 0.5, 0.4844, 0.75, 0.4688, 0.75, 0.4688, 0.5, 0.5, 0.5, 0.5, 0.75, 0.4844, 0.75, 0.4844, 0.5, 0.5156, 0.5, 0.5156, 0.75, 0.5, 0.75, 0.5, 0.5, 0.5312, 0.5, 0.5312, 0.75, 0.5156, 0.75, 0.5156, 0.5, 0.5469, 0.5, 0.5469, 0.75, 0.5312, 0.75, 0.5312, 0.5, 0.5625, 0.5, 0.5625, 0.75, 0.5469, 0.75, 0.5469, 0.5, 0.5781, 0.5, 0.5781, 0.75, 0.5625, 0.75, 0.5625, 0.5, 0.5938, 0.5, 0.5938, 0.75, 0.5781, 0.75, 0.5781, 0.5, 0.6094, 0.5, 0.6094, 0.75, 0.5938, 0.75, 0.5938, 0.5, 0.625, 0.5, 0.625, 0.75, 0.6094, 0.75, 0.6094, 0.5, 0.6406, 0.5, 0.6406, 0.75, 0.625, 0.75, 0.625, 0.5, 0.6562, 0.5, 0.6562, 0.75, 0.6406, 0.75, 0.6406, 0.5, 0.6719, 0.5, 0.6719, 0.75, 0.6562, 0.75, 0.6562, 0.5, 0.6875, 0.5, 0.6875, 0.75, 0.6719, 0.75, 0.6719, 0.5, 0.7031, 0.5, 0.7031, 0.75, 0.6875, 0.75, 0.6875, 0.5, 0.7188, 0.5, 0.7188, 0.75, 0.7031, 0.75, 0.7031, 0.5, 0.7344, 0.5, 0.7344, 0.75, 0.7188, 0.75, 0.7188, 0.5, 0.75, 0.5, 0.75, 0.75, 0.7344, 0.75, 0.7344, 0.5, 0.7656, 0.5, 0.7656, 0.75, 0.75, 0.75, 0.75, 0.5, 0.7812, 0.5, 0.7812, 0.75, 0.7656, 0.75, 0.7656, 0.5, 0.7969, 0.5, 0.7969, 0.75, 0.7812, 0.75, 0.7812, 0.5, 0.8125, 0.5, 0.8125, 0.75, 0.7969, 0.75, 0.7969, 0.5, 0.8281, 0.5, 0.8281, 0.75, 0.8125, 0.75, 0.8125, 0.5, 0.8438, 0.5, 0.8438, 0.75, 0.8281, 0.75, 0.8281, 0.5, 0.8594, 0.5, 0.8594, 0.75, 0.8438, 0.75, 0.8438, 0.5, 0.875, 0.5, 0.875, 0.75, 0.8594, 0.75, 0.8594, 0.5, 0.8906, 0.5, 0.8906, 0.75, 0.875, 0.75, 0.875, 0.5, 0.9062, 0.5, 0.9063, 0.75, 0.8906, 0.75, 0.8906, 0.5, 0.9219, 0.5, 0.9219, 0.75, 0.9063, 0.75, 0.9062, 0.5, 0.9375, 0.5, 0.9375, 0.75, 0.9219, 0.75, 0.9219, 0.5, 0.9531, 0.5, 0.9531, 0.75, 0.9375, 0.75, 0.9375, 0.5, 0.9688, 0.5, 0.9687, 0.75, 0.9531, 0.75, 0.9531, 0.5, 0.9844, 0.5, 0.9844, 0.75, 0.9687, 0.75, 0.9688, 0.5, 1.0, 0.5, 1.0, 0.75, 0.9844, 0.75, 0.9844, 0.5, 0.0, 0.0, 0.0, 0.0, 0.0, 0.0, 0.0, 0.0, 0.0, 0.0, 0.0, 0.0, 0.0, 0.0, 0.0, 0.0, 0.0, 0.0, 0.0, 0.0, 0.0, 0.0, 0.0, 0.0, 0.0, 0.0, 0.0, 0.0, 0.0, 0.0, 0.0, 0.0, 0.0, 0.0, 0.0, 0.0, 0.0, 0.0, 0.0, 0.0, 0.0, 0.0, 0.0, 0.0, 0.0, 0.0, 0.0, 0.0, 0.0, 0.0, 0.0, 0.0, 0.0, 0.0, 0.0, 0.0, 0.0, 0.0, 0.0, 0.0, 0.0, 0.0, 0.0, 0.0, 0.0, 0.0, 0.0, 0.0, 0.0, 0.0, 0.0, 0.0, 0.0, 0.0, 0.0, 0.0, 0.0, 0.0, 0.0, 0.0, 0.0, 0.0, 0.0, 0.0, 0.0, 0.0, 0.0, 0.0, 0.0, 0.0, 0.0, 0.0, 0.0, 0.0, 0.0, 0.0, 0.0, 0.0, 0.0, 0.0, 0.0, 0.0, 0.0, 0.0, 0.0, 0.0, 0.0, 0.0, 0.0, 0.0, 0.0, 0.0, 0.0, 0.0, 0.0, 0.0, 0.0, 0.0, 0.0, 0.0, 0.0, 0.0, 0.0, 0.0, 0.0, 0.0, 0.0, 0.0, 0.9844, 0.9523, 1.0, 0.9523, 1.0, 1.0, 0.9844, 1.0, 0.9688, 0.9523, 0.9844, 0.9523, 0.9844, 1.0, 0.9688, 1.0, 0.9531, 0.9523, 0.9688, 0.9523, 0.9688, 1.0, 0.9531, 1.0, 0.9375, 0.9523, 0.9531, 0.9523, 0.9531, 1.0, 0.9375, 1.0, 0.9219, 0.9523, 0.9375, 0.9523, 0.9375, 1.0, 0.9219, 1.0, 0.9062, 0.9523, 0.9219, 0.9523, 0.9219, 1.0, 0.9062, 1.0, 0.8906, 0.9523, 0.9062, 0.9523, 0.9062, 1.0, 0.8906, 1.0, 0.875, 0.9523, 0.8906, 0.9523, 0.8906, 1.0, 0.875, 1.0, 0.8594, 0.9523, 0.875, 0.9523, 0.875, 1.0, 0.8594, 1.0, 0.8438, 0.9523, 0.8594, 0.9523, 0.8594, 1.0, 0.8438, 1.0, 0.8281, 0.9523, 0.8438, 0.9523, 0.8438, 1.0, 0.8281, 1.0, 0.8125, 0.9523, 0.8281, 0.9523, 0.8281, 1.0, 0.8125, 1.0, 0.7969, 0.9523, 0.8125, 0.9523, 0.8125, 1.0, 0.7969, 1.0, 0.7812, 0.9523, 0.7969, 0.9523, 0.7969, 1.0, 0.7812, 1.0, 0.7656, 0.9523, 0.7812, 0.9523, 0.7812, 1.0, 0.7656, 1.0, 0.75, 0.9523, 0.7656, 0.9523, 0.7656, 1.0, 0.75, 1.0, 0.7344, 0.9523, 0.75, 0.9523, 0.75, 1.0, 0.7344, 1.0, 0.7188, 0.9523, 0.7344, 0.9523, 0.7344, 1.0, 0.7188, 1.0, 0.7031, 0.9523, 0.7188, 0.9523, 0.7188, 1.0, 0.7031, 1.0, 0.6875, 0.9523, 0.7031, 0.9523, 0.7031, 1.0, 0.6875, 1.0, 0.6719, 0.9523, 0.6875, 0.9523, 0.6875, 1.0, 0.6719, 1.0, 0.6562, 0.9523, 0.6719, 0.9523, 0.6719, 1.0, 0.6562, 1.0, 0.6406, 0.9523, 0.6562, 0.9523, 0.6562, 1.0, 0.6406, 1.0, 0.625, 0.9523, 0.6406, 0.9523, 0.6406, 1.0, 0.625, 1.0, 0.6094, 0.9523, 0.625, 0.9523, 0.625, 1.0, 0.6094, 1.0, 0.5938, 0.9523, 0.6094, 0.9523, 0.6094, 1.0, 0.5938, 1.0, 0.5781, 0.9523, 0.5938, 0.9523, 0.5938, 1.0, 0.5781, 1.0, 0.5625, 0.9523, 0.5781, 0.9523, 0.5781, 1.0, 0.5625, 1.0, 0.5469, 0.9523, 0.5625, 0.9523, 0.5625, 1.0, 0.5469, 1.0, 0.5312, 0.9523, 0.5469, 0.9523, 0.5469, 1.0, 0.5312, 1.0, 0.5156, 0.9523, 0.5312, 0.9523, 0.5312, 1.0, 0.5156, 1.0, 0.5, 0.9523, 0.5156, 0.9523, 0.5156, 1.0, 0.5, 1.0, 0.4844, 0.9523, 0.5, 0.9523, 0.5, 1.0, 0.4844, 1.0, 0.4688, 0.9523, 0.4844, 0.9523, 0.4844, 1.0, 0.4688, 1.0, 0.4531, 0.9523, 0.4688, 0.9523, 0.4688, 1.0, 0.4531, 1.0, 0.4375, 0.9523, 0.4531, 0.9523, 0.4531, 1.0, 0.4375, 1.0, 0.4219, 0.9523, 0.4375, 0.9523, 0.4375, 1.0, 0.4219, 1.0, 0.4062, 0.9523, 0.4219, 0.9523, 0.4219, 1.0, 0.4062, 1.0, 0.3906, 0.9523, 0.4062, 0.9523, 0.4062, 1.0, 0.3906, 1.0, 0.375, 0.9523, 0.3906, 0.9523, 0.3906, 1.0, 0.375, 1.0, 0.3594, 0.9523, 0.375, 0.9523, 0.375, 1.0, 0.3594, 1.0, 0.3438, 0.9523, 0.3594, 0.9523, 0.3594, 1.0, 0.3438, 1.0, 0.3281, 0.9523, 0.3438, 0.9523, 0.3438, 1.0, 0.3281, 1.0, 0.3125, 0.9523, 0.3281, 0.9523, 0.3281, 1.0, 0.3125, 1.0, 0.2969, 0.9523, 0.3125, 0.9523, 0.3125, 1.0, 0.2969, 1.0, 0.2812, 0.9523, 0.2969, 0.9523, 0.2969, 1.0, 0.2812, 1.0, 0.2656, 0.9523, 0.2812, 0.9523, 0.2812, 1.0, 0.2656, 1.0, 0.25, 0.9523, 0.2656, 0.9523, 0.2656, 1.0, 0.25, 1.0, 0.2344, 0.9523, 0.25, 0.9523, 0.25, 1.0, 0.2344, 1.0, 0.2188, 0.9523, 0.2344, 0.9523, 0.2344, 1.0, 0.2188, 1.0, 0.2031, 0.9523, 0.2188, 0.9523, 0.2188, 1.0, 0.2031, 1.0, 0.1875, 0.9523, 0.2031, 0.9523, 0.2031, 1.0, 0.1875, 1.0, 0.1719, 0.9523, 0.1875, 0.9523, 0.1875, 1.0, 0.1719, 1.0, 0.1562, 0.9523, 0.1719, 0.9523, 0.1719, 1.0, 0.1562, 1.0, 0.1406, 0.9523, 0.1562, 0.9523, 0.1562, 1.0, 0.1406, 1.0, 0.125, 0.9523, 0.1406, 0.9523, 0.1406, 1.0, 0.125, 1.0, 0.1094, 0.9523, 0.125, 0.9523, 0.125, 1.0, 0.1094, 1.0, 0.09375, 0.9523, 0.1094, 0.9523, 0.1094, 1.0, 0.09375, 1.0, 0.07812, 0.9523, 0.09375, 0.9523, 0.09375, 1.0, 0.07812, 1.0, 0.0625, 0.9523, 0.07812, 0.9523, 0.07812, 1.0, 0.0625, 1.0, 0.04688, 0.9523, 0.0625, 0.9523, 0.0625, 1.0, 0.04688, 1.0, 0.03125, 0.9523, 0.04688, 0.9523, 0.04687, 1.0, 0.03125, 1.0, 0.01562, 0.9523, 0.03125, 0.9523, 0.03125, 1.0, 0.01562, 1.0, 0.0, 0.9523, 0.01562, 0.9523, 0.01562, 1.0, 0.0, 1.0, 0.9844, 1.0, 1.0, 1.0, 1.0, 1.0, 0.9844, 1.0])
me_cylinder_001.materials.append(mat_button)
me_cylinder_001.update()
me_cylinder_002 = bpy.data.meshes.new('Cylinder.002')
me_cylinder_002.from_pydata([(0.1165, 1.182, 0.3751), (1.082e-08, 1.188, 0.3751), (0.2318, 1.165, 0.3751), (0.3449, 1.137, 0.3751), (0.4547, 1.098, 0.3751), (0.5601, 1.048, 0.3751), (0.6601, 0.9879, 0.3751), (0.7537, 0.9184, 0.3751), (0.8401, 0.8401, 0.3751), (0.9184, 0.7537, 0.3751), (0.9879, 0.6601, 0.3751), (1.048, 0.5601, 0.3751), (1.098, 0.4547, 0.3751), (1.137, 0.3449, 0.3751), (1.165, 0.2318, 0.3751), (1.182, 0.1165, 0.3751), (1.188, 1.147e-09, 0.3751), (1.182, -0.1165, 0.3751), (1.165, -0.2318, 0.3751), (1.137, -0.3449, 0.3751), (1.098, -0.4547, 0.3751), (1.048, -0.5601, 0.3751), (0.9879, -0.6601, 0.3751), (0.9184, -0.7537, 0.3751), (0.8401, -0.8401, 0.3751), (0.7537, -0.9184, 0.3751), (0.6601, -0.9879, 0.3751), (0.5601, -1.048, 0.3751), (0.4547, -1.098, 0.3751), (0.3449, -1.137, 0.3751), (0.2318, -1.165, 0.3751), (0.1165, -1.182, 0.3751), (1.082e-08, -1.188, 0.3751), (-0.1165, -1.182, 0.3751), (-0.2318, -1.165, 0.3751), (-0.3449, -1.137, 0.3751), (-0.4547, -1.098, 0.3751), (-0.5601, -1.048, 0.3751), (-0.6601, -0.9879, 0.3751), (-0.7537, -0.9184, 0.3751), (-0.8401, -0.8401, 0.3751), (-0.9184, -0.7537, 0.3751), (-0.9879, -0.6601, 0.3751), (-1.048, -0.5601, 0.3751), (-1.098, -0.4547, 0.3751), (-1.137, -0.3449, 0.3751), (-1.165, -0.2318, 0.3751), (-1.182, -0.1165, 0.3751), (-1.188, 1.147e-09, 0.3751), (-1.182, 0.1165, 0.3751), (-1.165, 0.2318, 0.3751), (-1.137, 0.3449, 0.3751), (-1.098, 0.4547, 0.3751), (-1.048, 0.5601, 0.3751), (-0.9879, 0.6601, 0.3751), (-0.9184, 0.7537, 0.3751), (-0.8401, 0.8401, 0.3751), (-0.7537, 0.9184, 0.3751), (-0.6601, 0.9879, 0.3751), (-0.5601, 1.048, 0.3751), (-0.4547, 1.098, 0.3751), (-0.3449, 1.137, 0.3751), (-0.2318, 1.165, 0.3751), (-0.1165, 1.182, 0.3751)], [], [(0, 1, 63, 62, 61, 60, 59, 58, 57, 56, 55, 54, 53, 52, 51, 50, 49, 48, 47, 46, 45, 44, 43, 42, 41, 40, 39, 38, 37, 36, 35, 34, 33, 32, 31, 30, 29, 28, 27, 26, 25, 24, 23, 22, 21, 20, 19, 18, 17, 16, 15, 14, 13, 12, 11, 10, 9, 8, 7, 6, 5, 4, 3, 2)])
_uv = me_cylinder_002.uv_layers.new(name='UVMap')
_uv.uv.foreach_set('vector', [0.5411, 0.956, 0.4959, 0.9582, 0.4506, 0.956, 0.4057, 0.9494, 0.3617, 0.9383, 0.319, 0.9231, 0.2781, 0.9037, 0.2392, 0.8804, 0.2027, 0.8534, 0.1691, 0.8229, 0.1387, 0.7893, 0.1117, 0.7529, 0.08837, 0.714, 0.06899, 0.673, 0.05371, 0.6303, 0.04269, 0.5863, 0.03604, 0.5415, 0.03381, 0.4962, 0.03604, 0.4509, 0.04269, 0.4061, 0.05371, 0.3621, 0.06899, 0.3194, 0.08837, 0.2784, 0.1117, 0.2395, 0.1387, 0.2031, 0.1691, 0.1695, 0.2027, 0.139, 0.2392, 0.112, 0.2781, 0.08872, 0.319, 0.06934, 0.3617, 0.05406, 0.4057, 0.04304, 0.4506, 0.03639, 0.4959, 0.03417, 0.5411, 0.03639, 0.586, 0.04304, 0.63, 0.05406, 0.6727, 0.06934, 0.7137, 0.08872, 0.7525, 0.112, 0.789, 0.139, 0.8226, 0.1695, 0.853, 0.2031, 0.88, 0.2395, 0.9033, 0.2784, 0.9227, 0.3194, 0.938, 0.3621, 0.949, 0.4061, 0.9557, 0.4509, 0.9579, 0.4962, 0.9557, 0.5415, 0.949, 0.5863, 0.938, 0.6303, 0.9227, 0.673, 0.9033, 0.714, 0.88, 0.7529, 0.853, 0.7893, 0.8226, 0.8229, 0.789, 0.8534, 0.7525, 0.8804, 0.7137, 0.9037, 0.6727, 0.9231, 0.63, 0.9383, 0.586, 0.9494])
me_cylinder_002.materials.append(mat_buttonsticker)
me_cylinder_002.update()

# ---- objects
ob_light = bpy.data.objects.new('Light', light_light)
ob_camera = bpy.data.objects.new('Camera', cam_camera)
ob_buttonplayer = bpy.data.objects.new('ButtonPlayer', me_cylinder_001)
ob_buttonplayersticker = bpy.data.objects.new('ButtonPlayerSticker', me_cylinder_002)

# ---- transforms, parenting, visibility, modifiers, constraints
ob_light.location = (4.076, 1.005, 5.904)
ob_light.rotation_euler = (0.6503, 0.05522, 1.866)
ob_light.lock_rotations_4d = False
ob_light.empty_display_type = 'ARROWS'
ob_light.color = (0.0, 0.0, 0.0, 0.0)
ob_light.lineart.crease_threshold = 0.0
ob_camera.location = (7.359, -6.926, 4.958)
ob_camera.rotation_euler = (1.109, 0.0, 0.8149)
ob_camera.lock_rotations_4d = False
ob_camera.empty_display_type = 'ARROWS'
ob_camera.color = (0.0, 0.0, 0.0, 0.0)
ob_camera.display_type = 'WIRE'
ob_camera.lineart.crease_threshold = 0.0
ob_buttonplayer.location = (0.0, 0.0, 0.0)
ob_buttonplayersticker.parent = ob_buttonplayer
ob_buttonplayersticker.location = (0.0, 0.0, 0.0)

# ---- collection membership
col_collection.objects.link(ob_light)
col_collection.objects.link(ob_camera)
col_button.objects.link(ob_buttonplayer)
col_button.objects.link(ob_buttonplayersticker)

# ---- scene / render settings (as saved in the file)
scene.camera = ob_camera
scene.frame_start = 1; scene.frame_end = 250; scene.frame_set(1)
scene.render.engine = 'BLENDER_EEVEE_NEXT'
scene.cycles.sampling_pattern = 'TABULATED_SOBOL'
scene.view_settings.view_transform = 'Filmic'
bpy.context.view_layer.update()
